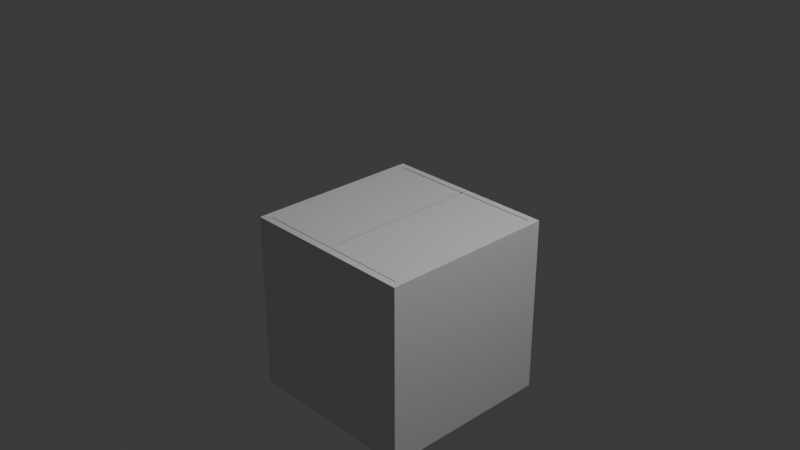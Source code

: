 # Source: trapdoor.blend  (saved by Blender 4.0.36; exported with 4.5.12 LTS)
import bpy
from mathutils import Matrix  # noqa: F401  (used for matrix-valued properties, if any)

bpy.ops.wm.read_factory_settings(use_empty=True)
scene = bpy.context.scene
scene.name = 'Scene'

# ---- collections
col_collection = bpy.data.collections.new('Collection'); scene.collection.children.link(col_collection)

# ---- materials (node trees are filled in below, after node groups)
mat_material = bpy.data.materials.new('Material')
mat_material.alpha_threshold = 0.0
mat_material.use_transparent_shadow = False
mat_material.roughness = 0.5
mat_material.line_color = (0.0, 0.0, 0.0, 1.0)

# ---- material node trees
mat_material.use_nodes = True; mat_material.node_tree.nodes.clear()
_N = mat_material.node_tree.nodes; _L = mat_material.node_tree.links
n0 = _N.new('ShaderNodeOutputMaterial'); n0.name = 'Material Output'; n0.location = (300, 300)
n1 = _N.new('ShaderNodeBsdfPrincipled'); n1.name = 'Principled BSDF'; n1.location = (10, 300)
n1.inputs[3].default_value = 1.45
_L.new(n1.outputs[0], n0.inputs[0])
n0.is_active_output = True

# ---- world
world_world = bpy.data.worlds.new('World'); scene.world = world_world
world_world.use_nodes = True; world_world.node_tree.nodes.clear()
_N = world_world.node_tree.nodes; _L = world_world.node_tree.links
n0 = _N.new('ShaderNodeOutputWorld'); n0.name = 'World Output'; n0.location = (300, 300)
n1 = _N.new('ShaderNodeBackground'); n1.name = 'Background'; n1.location = (10, 300)
n1.inputs[0].default_value = (0.05088, 0.05088, 0.05088, 1.0)
_L.new(n1.outputs[0], n0.inputs[0])
n0.is_active_output = True
world_world.color = (0.05088, 0.05088, 0.05088)
world_world.use_sun_shadow = False
world_world.sun_shadow_jitter_overblur = 0.0

# ---- cameras
cam_camera = bpy.data.cameras.new('Camera')
cam_camera.clip_end = 100.0
cam_camera.ortho_scale = 7.314

# ---- lights
light_light = bpy.data.lights.new('Light', 'POINT')
light_light.transmission_factor = 0.0
light_light.use_soft_falloff = False
light_light.energy = 1000.0
light_light.shadow_soft_size = 0.1
light_light.shadow_maximum_resolution = 0.006
light_light.use_absolute_resolution = True

# ---- meshes
me_cube = bpy.data.meshes.new('Cube')
me_cube.from_pydata([(1.0, 1.0, 0.0), (1.0, 1.0, -2.0), (1.0, -1.0, 0.0), (1.0, -1.0, -2.0), (-1.0, 1.0, 0.0), (-1.0, 1.0, -2.0), (-1.0, -1.0, 0.0), (-1.0, -1.0, -2.0), (0.9225, 0.9225, 0.0), (0.9225, -0.9225, 0.0), (-0.9225, 0.9225, 0.0), (-0.9225, -0.9225, 0.0), (0.9225, 0.9225, -1.886), (0.9225, -0.9225, -1.886), (-0.9225, 0.9225, -1.886), (-0.9225, -0.9225, -1.886), (-0.9225, -0.9225, -0.08851), (-0.9225, 0.9225, -0.08851), (0.9225, -0.9225, -0.08851), (0.9225, 0.9225, -0.08851), (0.9225, 0.9119, 0.0), (0.9225, -0.9119, 0.0), (0.9225, -0.9119, -0.08851), (0.9225, 0.9119, -0.08851), (0.01351, 0.9119, 0.0), (0.01351, -0.9119, 0.0), (0.01351, 0.9119, -0.08851), (0.01351, -0.9119, -0.08851), (-0.01249, 0.9119, 0.0), (-0.01249, -0.9119, 0.0), (-0.01249, -0.9119, -0.08851), (-0.01249, 0.9119, -0.08851), (-0.9215, 0.9119, 0.0), (-0.9215, -0.9119, 0.0), (-0.9215, 0.9119, -0.08851), (-0.9215, -0.9119, -0.08851)], [], [(2, 0, 8, 9), (3, 2, 6, 7), (7, 6, 4, 5), (5, 1, 3, 7), (1, 0, 2, 3), (5, 4, 0, 1), (17, 16, 15, 14), (0, 4, 10, 8), (6, 2, 9, 11), (4, 6, 11, 10), (12, 14, 15, 13), (16, 18, 13, 15), (19, 17, 14, 12), (18, 19, 12, 13), (9, 8, 19, 18), (8, 10, 17, 19), (11, 9, 18, 16), (10, 11, 16, 17), (21, 22, 23, 20), (25, 24, 26, 27), (22, 21, 25, 27), (21, 20, 24, 25), (23, 22, 27, 26), (20, 23, 26, 24), (29, 30, 31, 28), (33, 32, 34, 35), (30, 29, 33, 35), (29, 28, 32, 33), (31, 30, 35, 34), (28, 31, 34, 32)])
_uv = me_cube.uv_layers.new(name='UVMap')
_uv.uv.foreach_set('vector', [0.625, 0.75, 0.625, 0.5, 0.625, 0.5, 0.625, 0.75, 0.375, 0.75, 0.625, 0.75, 0.625, 1.0, 0.375, 1.0, 0.375, 0.0, 0.625, 0.0, 0.625, 0.25, 0.375, 0.25, 0.125, 0.5, 0.375, 0.5, 0.375, 0.75, 0.125, 0.75, 0.375, 0.5, 0.625, 0.5, 0.625, 0.75, 0.375, 0.75, 0.375, 0.25, 0.625, 0.25, 0.625, 0.5, 0.375, 0.5, 0.625, 0.25, 0.625, 0.0, 0.625, 0.0, 0.625, 0.25, 0.625, 0.5, 0.625, 0.25, 0.625, 0.25, 0.625, 0.5, 0.625, 1.0, 0.625, 0.75, 0.625, 0.75, 0.625, 1.0, 0.625, 0.25, 0.625, 0.0, 0.625, 0.0, 0.625, 0.25, 0.625, 0.5, 0.875, 0.5, 0.875, 0.75, 0.625, 0.75, 0.625, 1.0, 0.625, 0.75, 0.625, 0.75, 0.625, 1.0, 0.625, 0.5, 0.625, 0.25, 0.625, 0.25, 0.625, 0.5, 0.625, 0.75, 0.625, 0.5, 0.625, 0.5, 0.625, 0.75, 0.625, 0.75, 0.625, 0.5, 0.625, 0.5, 0.625, 0.75, 0.625, 0.5, 0.625, 0.25, 0.625, 0.25, 0.625, 0.5, 0.625, 1.0, 0.625, 0.75, 0.625, 0.75, 0.625, 1.0, 0.625, 0.25, 0.625, 0.0, 0.625, 0.0, 0.625, 0.25, 0.625, 0.75, 0.625, 0.75, 0.625, 0.5, 0.625, 0.5, 0.625, 0.75, 0.625, 0.5, 0.625, 0.5, 0.625, 0.75, 0.625, 0.75, 0.625, 0.75, 0.625, 0.75, 0.625, 0.75, 0.625, 0.75, 0.625, 0.5, 0.625, 0.5, 0.625, 0.75, 0.625, 0.5, 0.625, 0.75, 0.625, 0.75, 0.625, 0.5, 0.625, 0.5, 0.625, 0.5, 0.625, 0.5, 0.625, 0.5, 0.625, 0.75, 0.625, 0.75, 0.625, 0.5, 0.625, 0.5, 0.625, 0.75, 0.625, 0.5, 0.625, 0.5, 0.625, 0.75, 0.625, 0.75, 0.625, 0.75, 0.625, 0.75, 0.625, 0.75, 0.625, 0.75, 0.625, 0.5, 0.625, 0.5, 0.625, 0.75, 0.625, 0.5, 0.625, 0.75, 0.625, 0.75, 0.625, 0.5, 0.625, 0.5, 0.625, 0.5, 0.625, 0.5, 0.625, 0.5])
me_cube.materials.append(mat_material)
me_cube.use_mirror_vertex_groups = False
me_cube.update()
arm_armature = bpy.data.armatures.new('Armature')  # bones are not reproduced

# ---- objects
ob_cube = bpy.data.objects.new('Cube', me_cube)
ob_light = bpy.data.objects.new('Light', light_light)
ob_camera = bpy.data.objects.new('Camera', cam_camera)
ob_armature = bpy.data.objects.new('Armature', arm_armature)

# ---- transforms, parenting, visibility, modifiers, constraints
ob_cube.parent = ob_armature
ob_cube.location = (0.0, 0.0, 0.0)
ob_cube.lock_rotations_4d = False
ob_cube.empty_display_type = 'ARROWS'
ob_cube.lineart.crease_threshold = 0.0
_vg = ob_cube.vertex_groups.new(name='root')
_vg = ob_cube.vertex_groups.new(name='door_l')
_vg.add([20, 21, 22, 23, 24, 25, 26, 27], 1.0, 'REPLACE')
_vg = ob_cube.vertex_groups.new(name='door_r')
_vg.add([28, 29, 30, 31, 32, 33, 34, 35], 1.0, 'REPLACE')
_m = ob_cube.modifiers.new('Armature', 'ARMATURE')
_m.object = ob_armature
ob_light.location = (4.076, 1.005, 5.904)
ob_light.rotation_euler = (0.6503, 0.05522, 1.866)
ob_light.lock_rotations_4d = False
ob_light.empty_display_type = 'ARROWS'
ob_light.color = (0.0, 0.0, 0.0, 0.0)
ob_light.lineart.crease_threshold = 0.0
ob_camera.location = (7.359, -6.926, 4.958)
ob_camera.rotation_euler = (1.109, 0.0, 0.8149)
ob_camera.lock_rotations_4d = False
ob_camera.empty_display_type = 'ARROWS'
ob_camera.color = (0.0, 0.0, 0.0, 0.0)
ob_camera.display_type = 'WIRE'
ob_camera.lineart.crease_threshold = 0.0
ob_armature.location = (0.0, 0.0, 0.0)

# ---- collection membership
col_collection.objects.link(ob_cube)
col_collection.objects.link(ob_light)
col_collection.objects.link(ob_camera)
col_collection.objects.link(ob_armature)

# ---- scene / render settings (as saved in the file)
scene.camera = ob_camera
scene.frame_start = 1; scene.frame_end = 10; scene.frame_set(1)
scene.render.engine = 'BLENDER_EEVEE_NEXT'
scene.cycles.sampling_pattern = 'TABULATED_SOBOL'
bpy.context.view_layer.update()
